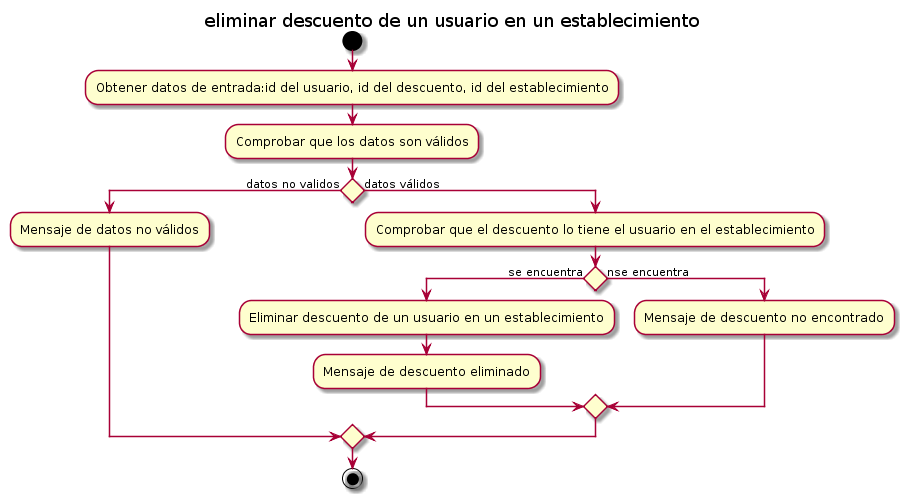

The diagram above was rendered by PlantUML. Its source (embedded in the PNG):
@startuml
title eliminar descuento de un usuario en un establecimiento


start

:Obtener datos de entrada:id del usuario, id del descuento, id del establecimiento; 
:Comprobar que los datos son válidos; 


if () then (datos no validos)
  :Mensaje de datos no válidos;
else (datos válidos)
   :Comprobar que el descuento lo tiene el usuario en el establecimiento;
    if () then (se encuentra)
        :Eliminar descuento de un usuario en un establecimiento;
        :Mensaje de descuento eliminado;
    else (nse encuentra)
        :Mensaje de descuento no encontrado;
    endif
endif


stop
@enduml